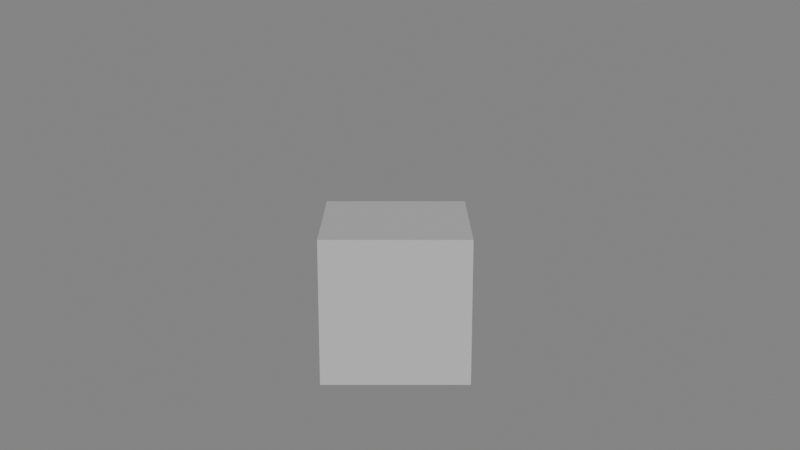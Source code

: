 # Source: renderlayers.blend  (saved by Blender 2.90.8; exported with 4.5.12 LTS)
import bpy
from mathutils import Matrix  # noqa: F401  (used for matrix-valued properties, if any)

bpy.ops.wm.read_factory_settings(use_empty=True)
scene = bpy.context.scene
scene.name = 'Scene'

# ---- collections
col_objects = bpy.data.collections.new('Objects'); scene.collection.children.link(col_objects)
col_1 = bpy.data.collections.new('1'); col_objects.children.link(col_1)
col_2 = bpy.data.collections.new('2'); col_objects.children.link(col_2)
col_cameras = bpy.data.collections.new('Cameras'); scene.collection.children.link(col_cameras)
col_lighting = bpy.data.collections.new('Lighting'); scene.collection.children.link(col_lighting)
col_control = bpy.data.collections.new('Control'); scene.collection.children.link(col_control)
col_control_1 = bpy.data.collections.new('Control 1'); col_control.children.link(col_control_1)

# ---- materials (node trees are filled in below, after node groups)
mat_material_001 = bpy.data.materials.new('Material.001')
mat_material_001.displacement_method = 'DISPLACEMENT'
mat_material_001.use_transparent_shadow = False
mat_material_001.roughness = 0.25

# ---- node groups
ng_shaderverse_3_tones = bpy.data.node_groups.new('Shaderverse 3 Tones', 'ShaderNodeTree')
_s = ng_shaderverse_3_tones.interface.new_socket(name='', in_out='OUTPUT', socket_type='NodeSocketShader')
_s = ng_shaderverse_3_tones.interface.new_socket(name='Highlight Color', in_out='INPUT', socket_type='NodeSocketColor')
_s.default_value = (1.0, 0.747, 0.0788, 1.0)
_s = ng_shaderverse_3_tones.interface.new_socket(name='Midtone Color', in_out='INPUT', socket_type='NodeSocketColor')
_s.default_value = (1.0, 0.05031, 0.1067, 1.0)
_s = ng_shaderverse_3_tones.interface.new_socket(name='Shadow Color', in_out='INPUT', socket_type='NodeSocketColor')
_s.default_value = (0.04604, 0.06724, 0.4273, 1.0)
_s = ng_shaderverse_3_tones.interface.new_socket(name='Highlight : Dots / Lines', in_out='INPUT', socket_type='NodeSocketFloat')
_s.subtype = 'FACTOR'
_s.min_value = 0.0
_s.max_value = 1.0
_s = ng_shaderverse_3_tones.interface.new_socket(name='Shadow : Dots / Lines', in_out='INPUT', socket_type='NodeSocketFloat')
_s.subtype = 'FACTOR'
_s.default_value = 1.0
_s.min_value = 0.0
_s.max_value = 1.0
_s = ng_shaderverse_3_tones.interface.new_socket(name='Highlight Range', in_out='INPUT', socket_type='NodeSocketFloat')
_s.default_value = -0.37
_s.min_value = -1e+04
_s.max_value = 1e+04
_s = ng_shaderverse_3_tones.interface.new_socket(name='Shadow Range', in_out='INPUT', socket_type='NodeSocketFloat')
_s.default_value = -2.08
_s.min_value = -1e+04
_s.max_value = 1e+04
_s = ng_shaderverse_3_tones.interface.new_socket(name='Pattern Angle', in_out='INPUT', socket_type='NodeSocketFloat')
_s.min_value = -1e+04
_s.max_value = 1e+04
_s = ng_shaderverse_3_tones.interface.new_socket(name='Pattern Scale', in_out='INPUT', socket_type='NodeSocketFloat')
_s.default_value = 1.4
_s.min_value = -1e+04
_s.max_value = 1e+04
_s = ng_shaderverse_3_tones.interface.new_socket(name='Highlight Opacity', in_out='INPUT', socket_type='NodeSocketFloat')
_s.subtype = 'FACTOR'
_s.default_value = 1.0
_s.min_value = 0.0
_s.max_value = 1.0
_s = ng_shaderverse_3_tones.interface.new_socket(name='Shadow Opacity', in_out='INPUT', socket_type='NodeSocketFloat')
_s.subtype = 'FACTOR'
_s.default_value = 1.0
_s.min_value = 0.0
_s.max_value = 1.0
_s = ng_shaderverse_3_tones.interface.new_socket(name='PBR / NPR', in_out='INPUT', socket_type='NodeSocketFloat')
_s.subtype = 'FACTOR'
_s.default_value = 1.0
_s.min_value = 0.0
_s.max_value = 1.0
_s = ng_shaderverse_3_tones.interface.new_socket(name='Roughness', in_out='INPUT', socket_type='NodeSocketFloat')
_s.subtype = 'FACTOR'
_s.min_value = 0.0
_s.max_value = 1.0
_s = ng_shaderverse_3_tones.interface.new_socket(name='Custom Vector', in_out='INPUT', socket_type='NodeSocketVector')
_s.min_value = 0.0
_s.max_value = -1.0
_s.hide_value = True
_N = ng_shaderverse_3_tones.nodes; _L = ng_shaderverse_3_tones.links
n0 = _N.new('NodeFrame'); n0.name = 'Frame.005'; n0.location = (950, 636)
n0.label = 'Bumps'
n0.width = 818
n1 = _N.new('NodeFrame'); n1.name = 'Frame'; n1.location = (30, -298)
n1.label = 'Custom Input'
n1.width = 758
n2 = _N.new('ShaderNodeTexWave'); n2.name = 'Wave Texture.002'; n2.location = (3055, 392)
n2.bands_direction = 'DIAGONAL'
n2.rings_direction = 'SPHERICAL'
n2.inputs[6].default_value = 1.571
n3 = _N.new('ShaderNodeTexWave'); n3.name = 'Wave Texture.001'; n3.location = (3055, 648)
n3.bands_direction = 'DIAGONAL'
n3.rings_direction = 'SPHERICAL'
n3.inputs[6].default_value = 1.571
n4 = _N.new('ShaderNodeMix'); n4.name = 'Mix.001'; n4.location = (3282, 648)
n4.data_type = 'RGBA'
n5 = _N.new('ShaderNodeMix'); n5.name = 'Mix.002'; n5.location = (3611, 648)
n5.data_type = 'RGBA'
n5.blend_type = 'LINEAR_LIGHT'
n5.inputs[0].default_value = 1.0
n6 = _N.new('ShaderNodeMix'); n6.name = 'Mix.007'; n6.location = (3208, 77)
n6.data_type = 'RGBA'
n6.blend_type = 'LINEAR_LIGHT'
n6.inputs[0].default_value = 0.3909
n7 = _N.new('ShaderNodeTexWave'); n7.name = 'Wave Texture.003'; n7.location = (2965, -48)
n7.bands_direction = 'DIAGONAL'
n7.rings_direction = 'SPHERICAL'
n7.inputs[6].default_value = 1.571
n8 = _N.new('ShaderNodeMath'); n8.name = 'Math.004'; n8.location = (3575, 432)
n8.inputs[0].default_value = 3.8
n8.inputs[2].default_value = 0.0
n9 = _N.new('ShaderNodeMath'); n9.name = 'Math.001'; n9.location = (3800, 648)
n9.operation = 'GREATER_THAN'
n9.inputs[2].default_value = 0.0
n10 = _N.new('ShaderNodeMath'); n10.name = 'Math.003'; n10.location = (3397, 77)
n10.operation = 'GREATER_THAN'
n10.inputs[2].default_value = 0.0
n11 = _N.new('ShaderNodeTexWave'); n11.name = 'Wave Texture.004'; n11.location = (3089, -716)
n11.bands_direction = 'DIAGONAL'
n11.rings_direction = 'SPHERICAL'
n11.inputs[6].default_value = 1.571
n12 = _N.new('ShaderNodeTexWave'); n12.name = 'Wave Texture.005'; n12.location = (3089, -461)
n12.bands_direction = 'DIAGONAL'
n12.rings_direction = 'SPHERICAL'
n12.inputs[6].default_value = 1.571
n13 = _N.new('ShaderNodeMix'); n13.name = 'Mix.009'; n13.location = (3317, -461)
n13.data_type = 'RGBA'
n14 = _N.new('ShaderNodeMix'); n14.name = 'Mix.010'; n14.location = (3646, -461)
n14.data_type = 'RGBA'
n14.blend_type = 'LINEAR_LIGHT'
n14.inputs[0].default_value = 1.0
n15 = _N.new('ShaderNodeMix'); n15.name = 'Mix.011'; n15.location = (3243, -1031)
n15.data_type = 'RGBA'
n15.blend_type = 'LINEAR_LIGHT'
n15.inputs[0].default_value = 0.3909
n16 = _N.new('ShaderNodeTexWave'); n16.name = 'Wave Texture.006'; n16.location = (3000, -1156)
n16.bands_direction = 'DIAGONAL'
n16.rings_direction = 'SPHERICAL'
n16.inputs[6].default_value = 1.571
n17 = _N.new('ShaderNodeMath'); n17.name = 'Math.007'; n17.location = (3610, -677)
n17.inputs[0].default_value = 2.19
n17.inputs[2].default_value = 0.0
n18 = _N.new('ShaderNodeMath'); n18.name = 'Math.009'; n18.location = (3835, -461)
n18.operation = 'GREATER_THAN'
n18.inputs[2].default_value = 0.0
n19 = _N.new('ShaderNodeMath'); n19.name = 'Math.010'; n19.location = (3431, -1031)
n19.operation = 'GREATER_THAN'
n19.inputs[2].default_value = 0.0
n20 = _N.new('ShaderNodeMix'); n20.name = 'Mix.003'; n20.location = (4759, 1)
n20.data_type = 'RGBA'
n21 = _N.new('NodeReroute'); n21.name = 'Reroute.001'; n21.location = (4686, 15)
n21.width = 16
n22 = _N.new('NodeReroute'); n22.name = 'Reroute.004'; n22.location = (2768, 124)
n22.width = 16
n23 = _N.new('ShaderNodeMath'); n23.name = 'Math.005'; n23.location = (3574, 272)
n23.inputs[0].default_value = 2.15
n23.inputs[2].default_value = 0.0
n24 = _N.new('NodeReroute'); n24.name = 'Reroute.007'; n24.location = (3520, 250)
n24.width = 16
n24.socket_idname = 'NodeSocketFloat'
n25 = _N.new('ShaderNodeMath'); n25.name = 'Math.024'; n25.location = (3267, 300)
n25.inputs[0].default_value = 0.0
n25.inputs[2].default_value = 0.0
n26 = _N.new('ShaderNodeMath'); n26.name = 'Math.008'; n26.location = (3608, -837)
n26.inputs[0].default_value = 2.57
n26.inputs[2].default_value = 0.0
n27 = _N.new('NodeReroute'); n27.name = 'Reroute.008'; n27.location = (3557, -858)
n27.width = 16
n27.socket_idname = 'NodeSocketFloat'
n28 = _N.new('ShaderNodeMath'); n28.name = 'Math.025'; n28.location = (3416, -779)
n28.inputs[0].default_value = 0.0
n28.inputs[2].default_value = 0.0
n29 = _N.new('NodeReroute'); n29.name = 'Reroute.006'; n29.location = (2562, -482)
n29.width = 16
n29.socket_idname = 'NodeSocketFloat'
n30 = _N.new('NodeReroute'); n30.name = 'Reroute.005'; n30.location = (2561, -535)
n30.width = 16
n30.socket_idname = 'NodeSocketFloat'
n31 = _N.new('NodeReroute'); n31.name = 'Reroute.002'; n31.location = (4921, -237)
n31.width = 16
n32 = _N.new('ShaderNodeMix'); n32.name = 'Mix.004'; n32.location = (5055, -277)
n32.data_type = 'RGBA'
n33 = _N.new('ShaderNodeMix'); n33.name = 'Mix.008'; n33.location = (4043, 325)
n33.data_type = 'RGBA'
n34 = _N.new('ShaderNodeMix'); n34.name = 'Mix.013'; n34.location = (4368, 99)
n34.data_type = 'RGBA'
n34.inputs[6].default_value = (0.0, 0.0, 0.0, 1.0)
n35 = _N.new('ShaderNodeEmission'); n35.name = 'Emission'; n35.location = (5824, 50)
n36 = _N.new('ShaderNodeMix'); n36.name = 'Mix.012'; n36.location = (4094, -579)
n36.data_type = 'RGBA'
n37 = _N.new('ShaderNodeMix'); n37.name = 'Mix'; n37.location = (4606, -476)
n37.data_type = 'RGBA'
n37.inputs[6].default_value = (1.0, 1.0, 1.0, 1.0)
n38 = _N.new('ShaderNodeMix'); n38.name = 'Mix.005'; n38.location = (5058, 229)
n38.data_type = 'RGBA'
n38.blend_type = 'SUBTRACT'
n38.inputs[0].default_value = 1.0
n39 = _N.new('ShaderNodeShaderToRGB'); n39.name = 'Shader to RGB.001'; n39.location = (2318, 156)
n40 = _N.new('ShaderNodeBsdfPrincipled'); n40.name = 'Principled BSDF.002'; n40.location = (5785, -174)
n40.distribution = 'GGX'
n40.subsurface_method = 'BURLEY'
n40.inputs[3].default_value = 1.45
n40.inputs[13].default_value = 0.0
n40.inputs[27].default_value = (0.0, 0.0, 0.0, 1.0)
n40.inputs[28].default_value = 1.0
n41 = _N.new('ShaderNodeMix'); n41.name = 'Mix.006'; n41.location = (5595, 50)
n41.data_type = 'RGBA'
n42 = _N.new('ShaderNodeMixShader'); n42.name = 'Mix Shader'; n42.location = (6075, -60)
n43 = _N.new('NodeGroupOutput'); n43.name = 'Group Output'; n43.location = (6362, -61)
n44 = _N.new('ShaderNodeBsdfPrincipled'); n44.name = 'Principled BSDF.001'; n44.location = (2057, 157)
n44.distribution = 'GGX'
n44.subsurface_method = 'BURLEY'
n44.inputs[3].default_value = 1.45
n44.inputs[27].default_value = (0.0, 0.0, 0.0, 1.0)
n44.inputs[28].default_value = 1.0
n45 = _N.new('ShaderNodeSeparateXYZ'); n45.name = 'Separate XYZ.001'; n45.location = (2226, -467)
n46 = _N.new('ShaderNodeMix'); n46.name = 'Mix.015'; n46.location = (1791, -543)
n46.data_type = 'RGBA'
n46.blend_type = 'MULTIPLY'
n46.inputs[0].default_value = 1.0
n47 = _N.new('ShaderNodeMath'); n47.name = 'Math.012'; n47.location = (-167, -729)
n47.operation = 'MULTIPLY'
n47.inputs[2].default_value = 0.0
n48 = _N.new('ShaderNodeMath'); n48.name = 'Math.022'; n48.location = (-510, -572)
n48.inputs[0].default_value = 0.0
n48.inputs[2].default_value = 0.0
n49 = _N.new('ShaderNodeMath'); n49.name = 'Math.011'; n49.location = (-510, -822)
n49.operation = 'DIVIDE'
n49.inputs[0].default_value = 3.142
n49.inputs[1].default_value = 180.0
n49.inputs[2].default_value = 0.0
n50 = _N.new('ShaderNodeMath'); n50.name = 'Math.013'; n50.location = (93, -611)
n50.operation = 'COSINE'
n50.inputs[2].default_value = 0.0
n51 = _N.new('ShaderNodeSeparateXYZ'); n51.name = 'Separate XYZ.002'; n51.location = (93, -799)
n52 = _N.new('ShaderNodeMath'); n52.name = 'Math.015'; n52.location = (363, -615)
n52.operation = 'MULTIPLY'
n52.inputs[2].default_value = 0.0
n53 = _N.new('ShaderNodeMath'); n53.name = 'Math.016'; n53.location = (363, -801)
n53.operation = 'MULTIPLY'
n53.inputs[2].default_value = 0.0
n54 = _N.new('ShaderNodeMath'); n54.name = 'Math.020'; n54.location = (363, -981)
n54.operation = 'MULTIPLY'
n54.inputs[2].default_value = 0.0
n55 = _N.new('ShaderNodeMath'); n55.name = 'Math.021'; n55.location = (647, -649)
n55.inputs[2].default_value = 0.0
n56 = _N.new('ShaderNodeMath'); n56.name = 'Math.014'; n56.location = (-163, -416)
n56.operation = 'MULTIPLY'
n56.inputs[0].default_value = 1.0
n56.inputs[2].default_value = 0.0
n57 = _N.new('ShaderNodeMath'); n57.name = 'Math.017'; n57.location = (93, -416)
n57.operation = 'SINE'
n57.inputs[2].default_value = 0.0
n58 = _N.new('ShaderNodeMath'); n58.name = 'Math.018'; n58.location = (363, -416)
n58.operation = 'MULTIPLY'
n58.inputs[2].default_value = 0.0
n59 = _N.new('ShaderNodeMath'); n59.name = 'Math.019'; n59.location = (647, -416)
n59.operation = 'SUBTRACT'
n59.inputs[2].default_value = 0.0
n60 = _N.new('ShaderNodeCombineXYZ'); n60.name = 'Combine XYZ.001'; n60.location = (1098, -416)
n61 = _N.new('ShaderNodeMath'); n61.name = 'Math.023'; n61.location = (1429, -662)
n61.inputs[0].default_value = 0.0
n61.inputs[2].default_value = 0.0
n62 = _N.new('ShaderNodeTexCoord'); n62.name = 'Texture Coordinate.004'; n62.location = (-510, -305)
n63 = _N.new('NodeGroupInput'); n63.name = 'Group Input'; n63.location = (284, 207)
n64 = _N.new('ShaderNodeBump'); n64.name = 'Bump'; n64.location = (635, -30)
n64.invert = True
n64.inputs[1].default_value = 178.1
n64.inputs[2].default_value = 1.0
n65 = _N.new('ShaderNodeTexCoord'); n65.name = 'Texture Coordinate'; n65.location = (293, -30)
n66 = _N.new('ShaderNodeTexNoise'); n66.name = 'Noise Texture'; n66.location = (476, -30)
n66.inputs[3].default_value = 3.0
n67 = _N.new('ShaderNodeMath'); n67.name = 'Math'; n67.location = (125, -30)
n67.operation = 'ABSOLUTE'
n67.inputs[2].default_value = 0.0
n68 = _N.new('ShaderNodeMath'); n68.name = 'Math.002'; n68.location = (290, -30)
n68.operation = 'LESS_THAN'
n68.inputs[1].default_value = 0.001
n68.inputs[2].default_value = 0.0
n69 = _N.new('ShaderNodeMix'); n69.name = 'Mix.014'; n69.location = (588, -65)
n69.data_type = 'RGBA'
n70 = _N.new('NodeReroute'); n70.name = 'Reroute.003'; n70.location = (38, -200)
n70.width = 16
n70.socket_idname = 'NodeSocketVector'
n1.parent = n0
n64.parent = n0
n65.parent = n0
n66.parent = n0
n67.parent = n1
n68.parent = n1
n69.parent = n1
n70.parent = n1
_L.new(n29.outputs[0], n3.inputs[0])
_L.new(n30.outputs[0], n2.inputs[0])
_L.new(n3.outputs[0], n4.inputs[6])
_L.new(n2.outputs[0], n4.inputs[7])
_L.new(n44.outputs[0], n39.inputs[0])
_L.new(n22.outputs[0], n5.inputs[7])
_L.new(n4.outputs[2], n5.inputs[6])
_L.new(n5.outputs[2], n9.inputs[0])
_L.new(n31.outputs[0], n32.inputs[0])
_L.new(n20.outputs[2], n32.inputs[7])
_L.new(n21.outputs[0], n20.inputs[0])
_L.new(n21.outputs[0], n38.inputs[6])
_L.new(n31.outputs[0], n38.inputs[7])
_L.new(n32.outputs[2], n41.inputs[6])
_L.new(n38.outputs[2], n41.inputs[0])
_L.new(n41.outputs[2], n35.inputs[0])
_L.new(n6.outputs[2], n10.inputs[0])
_L.new(n7.outputs[0], n6.inputs[6])
_L.new(n22.outputs[0], n6.inputs[7])
_L.new(n9.outputs[0], n33.inputs[6])
_L.new(n10.outputs[0], n33.inputs[7])
_L.new(n8.outputs[0], n9.inputs[1])
_L.new(n23.outputs[0], n10.inputs[1])
_L.new(n24.outputs[0], n8.inputs[1])
_L.new(n24.outputs[0], n23.inputs[1])
_L.new(n12.outputs[0], n13.inputs[6])
_L.new(n11.outputs[0], n13.inputs[7])
_L.new(n13.outputs[2], n14.inputs[6])
_L.new(n14.outputs[2], n18.inputs[0])
_L.new(n15.outputs[2], n19.inputs[0])
_L.new(n16.outputs[0], n15.inputs[6])
_L.new(n18.outputs[0], n36.inputs[6])
_L.new(n19.outputs[0], n36.inputs[7])
_L.new(n17.outputs[0], n18.inputs[1])
_L.new(n26.outputs[0], n19.inputs[1])
_L.new(n27.outputs[0], n17.inputs[1])
_L.new(n27.outputs[0], n26.inputs[1])
_L.new(n22.outputs[0], n14.inputs[7])
_L.new(n22.outputs[0], n15.inputs[7])
_L.new(n30.outputs[0], n7.inputs[0])
_L.new(n29.outputs[0], n12.inputs[0])
_L.new(n30.outputs[0], n16.inputs[0])
_L.new(n39.outputs[0], n22.inputs[0])
_L.new(n45.outputs[1], n30.inputs[0])
_L.new(n45.outputs[0], n29.inputs[0])
_L.new(n61.outputs[0], n46.inputs[7])
_L.new(n49.outputs[0], n47.inputs[1])
_L.new(n47.outputs[0], n56.inputs[1])
_L.new(n56.outputs[0], n57.inputs[0])
_L.new(n56.outputs[0], n50.inputs[0])
_L.new(n62.outputs[4], n51.inputs[0])
_L.new(n57.outputs[0], n52.inputs[1])
_L.new(n57.outputs[0], n53.inputs[1])
_L.new(n50.outputs[0], n58.inputs[1])
_L.new(n50.outputs[0], n54.inputs[1])
_L.new(n51.outputs[0], n58.inputs[0])
_L.new(n51.outputs[0], n53.inputs[0])
_L.new(n51.outputs[1], n52.inputs[0])
_L.new(n51.outputs[1], n54.inputs[0])
_L.new(n52.outputs[0], n59.inputs[1])
_L.new(n58.outputs[0], n59.inputs[0])
_L.new(n53.outputs[0], n55.inputs[0])
_L.new(n54.outputs[0], n55.inputs[1])
_L.new(n59.outputs[0], n60.inputs[0])
_L.new(n60.outputs[0], n46.inputs[6])
_L.new(n55.outputs[0], n60.inputs[1])
_L.new(n48.outputs[0], n47.inputs[0])
_L.new(n46.outputs[2], n45.inputs[0])
_L.new(n63.outputs[0], n20.inputs[7])
_L.new(n63.outputs[1], n20.inputs[6])
_L.new(n63.outputs[1], n41.inputs[7])
_L.new(n63.outputs[2], n32.inputs[6])
_L.new(n63.outputs[3], n33.inputs[0])
_L.new(n63.outputs[4], n36.inputs[0])
_L.new(n25.outputs[0], n24.inputs[0])
_L.new(n63.outputs[5], n25.inputs[1])
_L.new(n28.outputs[0], n27.inputs[0])
_L.new(n63.outputs[6], n28.inputs[1])
_L.new(n63.outputs[7], n48.inputs[1])
_L.new(n63.outputs[8], n61.inputs[1])
_L.new(n30.outputs[0], n11.inputs[0])
_L.new(n33.outputs[2], n34.inputs[7])
_L.new(n63.outputs[9], n34.inputs[0])
_L.new(n34.outputs[2], n21.inputs[0])
_L.new(n36.outputs[2], n37.inputs[7])
_L.new(n37.outputs[2], n31.inputs[0])
_L.new(n63.outputs[10], n37.inputs[0])
_L.new(n42.outputs[0], n43.inputs[0])
_L.new(n35.outputs[0], n42.inputs[2])
_L.new(n41.outputs[2], n40.inputs[0])
_L.new(n63.outputs[11], n42.inputs[0])
_L.new(n40.outputs[0], n42.inputs[1])
_L.new(n65.outputs[0], n66.inputs[0])
_L.new(n66.outputs[1], n64.inputs[3])
_L.new(n63.outputs[12], n64.inputs[0])
_L.new(n67.outputs[0], n68.inputs[0])
_L.new(n70.outputs[0], n67.inputs[0])
_L.new(n68.outputs[0], n69.inputs[0])
_L.new(n70.outputs[0], n69.inputs[6])
_L.new(n64.outputs[0], n69.inputs[7])
_L.new(n69.outputs[2], n44.inputs[5])
_L.new(n63.outputs[13], n70.inputs[0])
n43.is_active_output = True
ng_auto_smooth = bpy.data.node_groups.new('Auto Smooth', 'GeometryNodeTree')
_s = ng_auto_smooth.interface.new_socket(name='Geometry', in_out='OUTPUT', socket_type='NodeSocketGeometry')
_s = ng_auto_smooth.interface.new_socket(name='Geometry', in_out='INPUT', socket_type='NodeSocketGeometry')
_s = ng_auto_smooth.interface.new_socket(name='Angle', in_out='INPUT', socket_type='NodeSocketFloat')
_s.subtype = 'ANGLE'
_s.min_value = 0.0
_s.max_value = 3.142
ng_auto_smooth.is_modifier = True
_N = ng_auto_smooth.nodes; _L = ng_auto_smooth.links
n0 = _N.new('NodeGroupOutput'); n0.name = 'Group Output'; n0.location = (480, -100)
n1 = _N.new('NodeGroupInput'); n1.name = 'Group Input'; n1.location = (-420, -300)
n2 = _N.new('NodeGroupInput'); n2.name = 'Group Input.001'; n2.location = (-60, -100)
n3 = _N.new('GeometryNodeSetShadeSmooth'); n3.name = 'Set Shade Smooth'; n3.location = (120, -100)
n3.domain = 'EDGE'
n4 = _N.new('GeometryNodeSetShadeSmooth'); n4.name = 'Set Shade Smooth.001'; n4.location = (300, -100)
n5 = _N.new('GeometryNodeInputMeshEdgeAngle'); n5.name = 'Edge Angle'; n5.location = (-420, -220)
n6 = _N.new('GeometryNodeInputEdgeSmooth'); n6.name = 'Is Edge Smooth'; n6.location = (-60, -160)
n7 = _N.new('GeometryNodeInputShadeSmooth'); n7.name = 'Is Face Smooth'; n7.location = (-240, -340)
n8 = _N.new('FunctionNodeBooleanMath'); n8.name = 'Boolean Math'; n8.location = (-60, -220)
n9 = _N.new('FunctionNodeCompare'); n9.name = 'Compare'; n9.location = (-240, -180)
n9.operation = 'LESS_EQUAL'
_L.new(n5.outputs[0], n9.inputs[0])
_L.new(n4.outputs[0], n0.inputs[0])
_L.new(n1.outputs[1], n9.inputs[1])
_L.new(n9.outputs[0], n8.inputs[0])
_L.new(n7.outputs[0], n8.inputs[1])
_L.new(n2.outputs[0], n3.inputs[0])
_L.new(n6.outputs[0], n3.inputs[1])
_L.new(n3.outputs[0], n4.inputs[0])
_L.new(n8.outputs[0], n3.inputs[2])
n0.is_active_output = True

# ---- material node trees
mat_material_001.use_nodes = True; mat_material_001.node_tree.nodes.clear()
_N = mat_material_001.node_tree.nodes; _L = mat_material_001.node_tree.links
n0 = _N.new('ShaderNodeOutputMaterial'); n0.name = 'Material Output'; n0.location = (300, 300)
n1 = _N.new('ShaderNodeGroup'); n1.name = 'KomikazeShaderverse 3 TonesShaderverse 3 Tones'; n1.location = (4, 189)
n1.width = 241
n1.node_tree = ng_shaderverse_3_tones
n1.inputs[0].default_value = (1.0, 1.0, 1.0, 1.0)
n1.inputs[1].default_value = (0.3122, 0.3122, 0.3122, 1.0)
n1.inputs[2].default_value = (1.0, 1.0, 1.0, 1.0)
n1.inputs[3].default_value = 0.0
n1.inputs[4].default_value = 0.0
n1.inputs[5].default_value = -3.89
n1.inputs[6].default_value = -2.32
n1.inputs[7].default_value = 0.0
n1.inputs[8].default_value = 0.0
n1.inputs[9].default_value = 1.0
n1.inputs[10].default_value = 1.0
n1.inputs[11].default_value = 0.0
n1.inputs[12].default_value = 0.0
n1.inputs[13].default_value = (0.0, 0.0, 0.0)
_L.new(n1.outputs[0], n0.inputs[0])
n0.is_active_output = True

# ---- world
world_world = bpy.data.worlds.new('World'); scene.world = world_world
world_world.use_nodes = True; world_world.node_tree.nodes.clear()
_N = world_world.node_tree.nodes; _L = world_world.node_tree.links
n0 = _N.new('ShaderNodeOutputWorld'); n0.name = 'World Output'; n0.location = (306, 307)
n1 = _N.new('ShaderNodeBackground'); n1.name = 'Background'; n1.location = (152, 307)
n1.inputs[0].default_value = (1.0, 1.0, 1.0, 1.0)
n1.inputs[1].default_value = 0.2
_L.new(n1.outputs[0], n0.inputs[0])
n0.is_active_output = True
world_world.color = (0.05088, 0.05088, 0.05088)
world_world.use_sun_shadow = False
world_world.sun_shadow_jitter_overblur = 0.0

# ---- cameras
cam_camera = bpy.data.cameras.new('Camera')

# ---- lights
light_sun = bpy.data.lights.new('Sun', 'SUN')
light_sun.transmission_factor = 0.0
light_sun.energy = 1.0
light_sun.shadow_soft_size = 0.125

# ---- meshes
me_cube_001 = bpy.data.meshes.new('Cube.001')
me_cube_001.from_pydata([(1.0, 1.0, 1.0), (1.0, 1.0, -1.0), (1.0, -1.0, 1.0), (1.0, -1.0, -1.0), (-1.0, 1.0, 1.0), (-1.0, 1.0, -1.0), (-1.0, -1.0, 1.0), (-1.0, -1.0, -1.0)], [], [(0, 4, 6, 2), (3, 2, 6, 7), (7, 6, 4, 5), (5, 1, 3, 7), (1, 0, 2, 3), (5, 4, 0, 1)])
me_cube_001.polygons.foreach_set('use_smooth', [True] * 6)
_uv = me_cube_001.uv_layers.new(name='UVMap')
_uv.uv.foreach_set('vector', [0.08203, 0.8769, 0.08203, 0.8769, 0.08203, 0.8769, 0.08203, 0.8769, 0.08203, 0.8769, 0.08203, 0.8769, 0.08203, 0.8769, 0.08203, 0.8769, 0.08203, 0.8769, 0.08203, 0.8769, 0.08203, 0.8769, 0.08203, 0.8769, 0.08203, 0.8769, 0.08203, 0.8769, 0.08203, 0.8769, 0.08203, 0.8769, 0.08203, 0.8769, 0.08203, 0.8769, 0.08203, 0.8769, 0.08203, 0.8769, 0.08203, 0.8769, 0.08203, 0.8769, 0.08203, 0.8769, 0.08203, 0.8769])
me_cube_001.materials.append(mat_material_001)
me_cube_001.use_remesh_preserve_volume = False
me_cube_001.use_remesh_preserve_attributes = False
me_cube_001.use_mirror_vertex_groups = False
me_cube_001.update()
me_plane = bpy.data.meshes.new('Plane')
me_plane.from_pydata([(-1.0, -1.0, 0.0), (1.0, -1.0, 0.0), (-1.0, 1.0, 0.0), (1.0, 1.0, 0.0), (-1.0, 1.0, 1.2), (1.0, 1.0, 1.2)], [], [(0, 1, 3, 2), (2, 3, 5, 4)])
_uv = me_plane.uv_layers.new(name='UVMap')
_uv.uv.foreach_set('vector', [0.0, 0.0, 1.0, 0.0, 1.0, 1.0, 0.0, 1.0, 0.0, 1.0, 1.0, 1.0, 1.0, 1.0, 0.0, 1.0])
me_plane.materials.append(mat_material_001)
me_plane.use_remesh_fix_poles = True
me_plane.use_remesh_preserve_attributes = False
me_plane.use_mirror_vertex_groups = False
me_plane.update()
me_cube = bpy.data.meshes.new('Cube')
me_cube.from_pydata([(1.0, 1.0, 1.0), (1.0, 1.0, -1.0), (1.0, -1.0, 1.0), (1.0, -1.0, -1.0), (-1.0, 1.0, 1.0), (-1.0, 1.0, -1.0), (-1.0, -1.0, 1.0), (-1.0, -1.0, -1.0)], [], [(0, 4, 6, 2), (3, 2, 6, 7), (7, 6, 4, 5), (5, 1, 3, 7), (1, 0, 2, 3), (5, 4, 0, 1)])
me_cube.polygons.foreach_set('use_smooth', [True] * 6)
_uv = me_cube.uv_layers.new(name='UVMap')
_uv.uv.foreach_set('vector', [0.08203, 0.8769, 0.08203, 0.8769, 0.08203, 0.8769, 0.08203, 0.8769, 0.08203, 0.8769, 0.08203, 0.8769, 0.08203, 0.8769, 0.08203, 0.8769, 0.08203, 0.8769, 0.08203, 0.8769, 0.08203, 0.8769, 0.08203, 0.8769, 0.08203, 0.8769, 0.08203, 0.8769, 0.08203, 0.8769, 0.08203, 0.8769, 0.08203, 0.8769, 0.08203, 0.8769, 0.08203, 0.8769, 0.08203, 0.8769, 0.08203, 0.8769, 0.08203, 0.8769, 0.08203, 0.8769, 0.08203, 0.8769])
me_cube.materials.append(mat_material_001)
me_cube.use_remesh_preserve_volume = False
me_cube.use_remesh_preserve_attributes = False
me_cube.use_mirror_vertex_groups = False
me_cube.update()

# ---- objects
ob_1 = bpy.data.objects.new('1', me_cube_001)
ob_2 = bpy.data.objects.new('2', me_plane)
ob_2_1 = bpy.data.objects.new('2.1', me_cube)
ob_camera = bpy.data.objects.new('Camera', cam_camera)
ob_sun = bpy.data.objects.new('Sun', light_sun)

# ---- transforms, parenting, visibility, modifiers, constraints
ob_1.location = (-0.5635, -1.845, 1.0)
ob_1.lock_rotations_4d = False
ob_1.empty_display_type = 'ARROWS'
ob_1.show_all_edges = True
ob_1.lineart.crease_threshold = 0.0
_m = ob_1.modifiers.new('Auto Smooth', 'NODES')
_m.node_group = ng_auto_smooth
_gi = [s.identifier for s in ng_auto_smooth.interface.items_tree if s.item_type == 'SOCKET' and s.in_out == 'INPUT']
_m[_gi[1]] = 0.5236  # Angle
ob_2.location = (0.0, 0.0, 0.0)
ob_2.scale = (10.0, 5.0, 5.0)
ob_2.lineart.crease_threshold = 0.0
ob_2_1.location = (0.5959, 2.536, 1.0)
ob_2_1.lock_rotations_4d = False
ob_2_1.empty_display_type = 'ARROWS'
ob_2_1.show_all_edges = True
ob_2_1.lineart.crease_threshold = 0.0
_m = ob_2_1.modifiers.new('Auto Smooth', 'NODES')
_m.node_group = ng_auto_smooth
_gi = [s.identifier for s in ng_auto_smooth.interface.items_tree if s.item_type == 'SOCKET' and s.in_out == 'INPUT']
_m[_gi[1]] = 0.5236  # Angle
ob_camera.location = (-0.5037, -16.47, 5.981)
ob_camera.rotation_euler = (1.3, -0.0, 0.0)
ob_camera.scale = (1.0, 1.0, 1.0)
ob_camera.lineart.crease_threshold = 0.0
ob_sun.location = (0.0, 0.0, 6.633)
ob_sun.rotation_euler = (0.9633, -0.8929, -0.1462)
ob_sun.lineart.crease_threshold = 0.0

# ---- collection membership
col_1.objects.link(ob_1)
col_2.objects.link(ob_2)
col_2.objects.link(ob_2_1)
col_cameras.objects.link(ob_camera)
col_lighting.objects.link(ob_sun)
def _layer_coll(name, lc=None):
    lc = lc or bpy.context.view_layer.layer_collection
    for c in lc.children:
        if c.name == name: return c
        r = _layer_coll(name, c)
        if r: return r
_layer_coll('2').exclude = True

# ---- scene / render settings (as saved in the file)
scene.camera = ob_camera
scene.frame_start = 1; scene.frame_end = 250; scene.frame_set(3)
scene.render.engine = 'BLENDER_EEVEE_NEXT'
scene.render.image_settings.compression = 0
scene.render.film_transparent = True
scene.render.use_freestyle = True
scene.render.line_thickness = 2.0
scene.cycles.feature_set = 'EXPERIMENTAL'
scene.cycles.use_denoising = False
scene.cycles.samples = 128
scene.cycles.sampling_pattern = 'TABULATED_SOBOL'
scene.cycles.use_adaptive_sampling = False
scene.cycles.use_light_tree = False
scene.cycles.film_transparent_glass = True
scene.eevee.taa_render_samples = 100
scene.eevee.use_raytracing = True
scene.view_settings.view_transform = 'Filmic'
bpy.context.view_layer.update()
